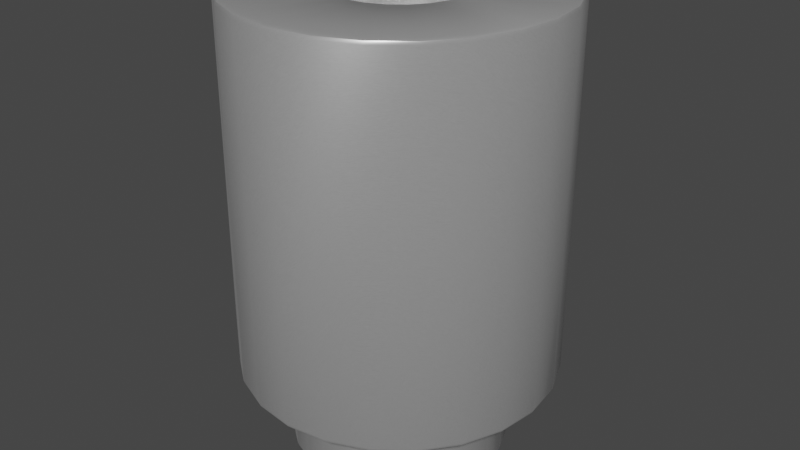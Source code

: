 # Source: 9774060151.blend  (saved by Blender 4.1.23; exported with 4.5.12 LTS)
import bpy
from mathutils import Matrix  # noqa: F401  (used for matrix-valued properties, if any)

bpy.ops.wm.read_factory_settings(use_empty=True)
scene = bpy.context.scene
scene.name = 'Scene'

# ---- collections
col_collection = bpy.data.collections.new('Collection'); scene.collection.children.link(col_collection)

# ---- materials (node trees are filled in below, after node groups)
mat_aluminum_lathed = bpy.data.materials.new('aluminum_lathed')
mat_aluminum_lathed.alpha_threshold = 0.0
mat_aluminum_lathed.use_transparent_shadow = False
mat_aluminum_lathed.preview_render_type = 'CUBE'
mat_aluminum_lathed.diffuse_color = (0.6, 0.6, 0.6, 1.0)
mat_aluminum_lathed.specular_color = (0.12, 0.12, 0.12)
mat_aluminum_lathed.roughness = 0.5

# ---- node groups
ng_auto_smooth = bpy.data.node_groups.new('Auto Smooth', 'GeometryNodeTree')
_s = ng_auto_smooth.interface.new_socket(name='Geometry', in_out='OUTPUT', socket_type='NodeSocketGeometry')
_s = ng_auto_smooth.interface.new_socket(name='Geometry', in_out='INPUT', socket_type='NodeSocketGeometry')
_s = ng_auto_smooth.interface.new_socket(name='Angle', in_out='INPUT', socket_type='NodeSocketFloat')
_s.subtype = 'ANGLE'
_s.min_value = 0.0
_s.max_value = 3.142
ng_auto_smooth.is_modifier = True
_N = ng_auto_smooth.nodes; _L = ng_auto_smooth.links
n0 = _N.new('NodeGroupOutput'); n0.name = 'Group Output'; n0.location = (480, -100)
n1 = _N.new('NodeGroupInput'); n1.name = 'Group Input'; n1.location = (-420, -300)
n2 = _N.new('NodeGroupInput'); n2.name = 'Group Input.001'; n2.location = (-60, -100)
n3 = _N.new('GeometryNodeSetShadeSmooth'); n3.name = 'Set Shade Smooth'; n3.location = (120, -100)
n3.domain = 'EDGE'
n4 = _N.new('GeometryNodeSetShadeSmooth'); n4.name = 'Set Shade Smooth.001'; n4.location = (300, -100)
n5 = _N.new('GeometryNodeInputMeshEdgeAngle'); n5.name = 'Edge Angle'; n5.location = (-420, -220)
n6 = _N.new('GeometryNodeInputEdgeSmooth'); n6.name = 'Is Edge Smooth'; n6.location = (-60, -160)
n7 = _N.new('GeometryNodeInputShadeSmooth'); n7.name = 'Is Face Smooth'; n7.location = (-240, -340)
n8 = _N.new('FunctionNodeBooleanMath'); n8.name = 'Boolean Math'; n8.location = (-60, -220)
n9 = _N.new('FunctionNodeCompare'); n9.name = 'Compare'; n9.location = (-240, -180)
n9.operation = 'LESS_EQUAL'
_L.new(n5.outputs[0], n9.inputs[0])
_L.new(n4.outputs[0], n0.inputs[0])
_L.new(n1.outputs[1], n9.inputs[1])
_L.new(n9.outputs[0], n8.inputs[0])
_L.new(n7.outputs[0], n8.inputs[1])
_L.new(n2.outputs[0], n3.inputs[0])
_L.new(n6.outputs[0], n3.inputs[1])
_L.new(n3.outputs[0], n4.inputs[0])
_L.new(n8.outputs[0], n3.inputs[2])
n0.is_active_output = True

# ---- material node trees
mat_aluminum_lathed.use_nodes = True; mat_aluminum_lathed.node_tree.nodes.clear()
_N = mat_aluminum_lathed.node_tree.nodes; _L = mat_aluminum_lathed.node_tree.links
n0 = _N.new('ShaderNodeOutputMaterial'); n0.name = 'Material Output'; n0.location = (311, 300)
n1 = _N.new('ShaderNodeMapping'); n1.name = 'Mapping'; n1.location = (-765, 243)
n1.inputs[3].default_value = (120.4, 1.0, 1.0)
n2 = _N.new('ShaderNodeTexNoise'); n2.name = 'Noise Texture'; n2.location = (-519, 157)
n2.inputs[2].default_value = 60.0
n2.inputs[3].default_value = 16.0
n2.inputs[4].default_value = 0.8542
n2.inputs[8].default_value = 4.0
n3 = _N.new('ShaderNodeTexCoord'); n3.name = 'Texture Coordinate'; n3.location = (-940, 256)
n4 = _N.new('ShaderNodeValToRGB'); n4.name = 'ColorRamp'; n4.location = (-322, 228)
while len(n4.color_ramp.elements) > 1: n4.color_ramp.elements.remove(n4.color_ramp.elements[-1])
n4.color_ramp.elements[0].position = 0.05909; n4.color_ramp.elements[0].color = (0.0, 0.0, 0.0, 1.0)
_e = n4.color_ramp.elements.new(0.6); _e.color = (1.0, 1.0, 1.0, 1.0)
n5 = _N.new('ShaderNodeBsdfPrincipled'); n5.name = 'Principled BSDF'; n5.location = (36, 293)
n5.distribution = 'GGX'
n5.subsurface_method = 'BURLEY'
n5.inputs[1].default_value = 0.6955
n5.inputs[2].default_value = 0.2841
n5.inputs[3].default_value = 1.45
n5.inputs[13].default_value = 0.7841
n5.inputs[15].default_value = 0.6386
n5.inputs[16].default_value = 0.1205
n5.inputs[20].default_value = 0.0
n5.inputs[27].default_value = (0.0, 0.0, 0.0, 1.0)
n5.inputs[28].default_value = 1.0
_L.new(n5.outputs[0], n0.inputs[0])
_L.new(n1.outputs[0], n2.inputs[0])
_L.new(n2.outputs[1], n4.inputs[0])
_L.new(n4.outputs[0], n5.inputs[0])
_L.new(n3.outputs[2], n1.inputs[0])
n0.is_active_output = True

# ---- world
world_world = bpy.data.worlds.new('World'); scene.world = world_world
world_world.use_nodes = True; world_world.node_tree.nodes.clear()
_N = world_world.node_tree.nodes; _L = world_world.node_tree.links
n0 = _N.new('ShaderNodeOutputWorld'); n0.name = 'World Output'; n0.location = (300, 300)
n1 = _N.new('ShaderNodeBackground'); n1.name = 'Background'; n1.location = (10, 300)
n1.inputs[0].default_value = (0.05088, 0.05088, 0.05088, 1.0)
_L.new(n1.outputs[0], n0.inputs[0])
n0.is_active_output = True
world_world.color = (0.05088, 0.05088, 0.05088)
world_world.use_sun_shadow = False
world_world.sun_shadow_jitter_overblur = 0.0

# ---- meshes
me_shape_6_indexedfaceset_011 = bpy.data.meshes.new('SHAPE_6_IndexedFaceSet.011')
me_shape_6_indexedfaceset_011.from_pydata([(0.9722, 0.2605, 6.0), (0.7117, 0.7117, 6.0), (0.5033, 0.8717, 6.0), (0.2605, 0.9722, 6.0), (0.0, 1.007, 6.0), (-0.9722, 0.2605, 6.0), (-0.2605, -0.9722, 6.0), (0.2605, -0.9722, 6.0), (0.8717, -0.5033, 6.0), (0.9722, -0.2605, 6.0), (-0.8717, 0.5033, -1.4), (0.0, 1.007, -1.4), (0.2605, 0.9722, -1.4), (0.7117, 0.7117, -1.4), (0.9722, 0.2605, -1.4), (0.8717, -0.5033, -1.4), (0.2605, -0.9722, -1.4), (0.0, -1.007, -1.4), (-0.2605, -0.9722, -1.4), (-0.7117, -0.7117, -1.4), (-1.75, 0.0, -1.4), (-1.69, 0.4529, -1.4), (-1.516, 0.875, -1.4), (-1.237, 1.237, -1.4), (-0.4529, 1.69, -1.4), (0.4529, 1.69, -1.4), (0.875, 1.516, -1.4), (1.237, 1.237, -1.4), (1.69, 0.4529, -1.4), (1.75, 0.0, -1.4), (1.237, -1.237, -1.4), (0.4529, -1.69, -1.4), (0.0, -1.75, -1.4), (-0.4529, -1.69, -1.4), (-1.007, 0.0, -1.4), (-0.9722, 0.2605, -1.4), (-0.7117, 0.7117, -1.4), (-0.5033, 0.8717, -1.4), (-0.2605, 0.9722, -1.4), (0.5033, 0.8717, -1.4), (0.8717, 0.5033, -1.4), (1.007, 0.0, -1.4), (0.9722, -0.2605, -1.4), (0.7117, -0.7117, -1.4), (0.5033, -0.8717, -1.4), (-0.5033, -0.8717, -1.4), (-0.8717, -0.5033, -1.4), (-0.9722, -0.2605, -1.4), (-1.516, 0.875, 0.0), (-1.237, 1.237, 0.0), (0.875, 1.516, 0.0), (1.237, 1.237, 0.0), (1.516, 0.875, 0.0), (1.69, 0.4529, 0.0), (1.75, 0.0, 0.0), (1.69, -0.4529, 0.0), (0.875, -1.516, 0.0), (0.4529, -1.69, 0.0), (-0.4529, -1.69, 0.0), (-0.875, -1.516, 0.0), (-1.237, -1.237, 0.0), (-1.516, -0.875, 0.0), (-1.69, -0.4529, 0.0), (-0.875, 1.516, -1.4), (0.0, 1.75, -1.4), (1.516, 0.875, -1.4), (1.69, -0.4529, -1.4), (1.516, -0.875, -1.4), (0.875, -1.516, -1.4), (-0.875, -1.516, -1.4), (-1.237, -1.237, -1.4), (-1.516, -0.875, -1.4), (-1.69, -0.4529, -1.4), (-2.463, 0.66, 0.0), (-1.803, 1.803, 0.0), (-1.275, 2.208, 0.0), (0.0, 2.55, 0.0), (1.275, 2.208, 0.0), (1.803, 1.803, 0.0), (2.208, 1.275, 0.0), (2.463, 0.66, 0.0), (2.55, 0.0, 0.0), (2.463, -0.66, 0.0), (2.208, -1.275, 0.0), (1.803, -1.803, 0.0), (0.66, -2.463, 0.0), (-1.275, -2.208, 0.0), (-1.803, -1.803, 0.0), (-2.208, -1.275, 0.0), (-1.75, 0.0, 0.0), (-1.69, 0.4529, 0.0), (-0.875, 1.516, 0.0), (-0.4529, 1.69, 0.0), (0.0, 1.75, 0.0), (0.4529, 1.69, 0.0), (1.516, -0.875, 0.0), (1.237, -1.237, 0.0), (0.0, -1.75, 0.0), (-1.275, 2.208, 6.0), (-0.66, 2.463, 6.0), (0.0, 2.55, 6.0), (2.463, -0.66, 6.0), (2.208, -1.275, 6.0), (1.275, -2.208, 6.0), (0.66, -2.463, 6.0), (-0.66, -2.463, 6.0), (-1.275, -2.208, 6.0), (-1.803, -1.803, 6.0), (-2.463, -0.66, 6.0), (-2.55, 0.0, 6.0), (-2.55, 0.0, 0.0), (-2.208, 1.275, 0.0), (-0.66, 2.463, 0.0), (0.66, 2.463, 0.0), (1.275, -2.208, 0.0), (0.0, -2.55, 0.0), (-0.66, -2.463, 0.0), (-2.463, -0.66, 0.0), (-2.463, 0.66, 6.0), (-2.208, 1.275, 6.0), (-1.803, 1.803, 6.0), (0.66, 2.463, 6.0), (1.275, 2.208, 6.0), (1.803, 1.803, 6.0), (2.208, 1.275, 6.0), (2.463, 0.66, 6.0), (2.55, 0.0, 6.0), (1.803, -1.803, 6.0), (0.0, -2.55, 6.0), (-2.208, -1.275, 6.0), (1.007, 0.0, 6.0), (0.8717, 0.5033, 6.0), (-0.2605, 0.9722, 6.0), (-0.5033, 0.8717, 6.0), (-0.7117, 0.7117, 6.0), (-0.8717, 0.5033, 6.0), (-1.007, 0.0, 6.0), (-0.9722, -0.2605, 6.0), (-0.8717, -0.5033, 6.0), (-0.7117, -0.7117, 6.0), (-0.5033, -0.8717, 6.0), (0.0, -1.007, 6.0), (0.5033, -0.8717, 6.0), (0.7117, -0.7117, 6.0)], [], [(130, 41, 14), (0, 130, 14), (131, 14, 40), (131, 0, 14), (1, 40, 13), (1, 131, 40), (2, 13, 39), (2, 1, 13), (3, 39, 12), (3, 2, 39), (4, 12, 11), (4, 3, 12), (132, 11, 38), (132, 4, 11), (133, 38, 37), (133, 132, 38), (134, 37, 36), (134, 133, 37), (135, 10, 35), (135, 36, 10), (135, 134, 36), (5, 135, 35), (136, 35, 34), (136, 34, 47), (136, 5, 35), (137, 136, 47), (138, 137, 47), (138, 47, 46), (139, 138, 46), (139, 46, 19), (140, 139, 19), (140, 19, 45), (6, 140, 45), (6, 45, 18), (141, 6, 18), (141, 18, 17), (7, 141, 17), (7, 17, 16), (142, 7, 16), (142, 16, 44), (143, 44, 43), (143, 142, 44), (8, 43, 15), (8, 143, 43), (9, 8, 15), (9, 15, 42), (130, 42, 41), (130, 9, 42), (43, 68, 30), (15, 30, 67), (15, 43, 30), (44, 31, 68), (44, 68, 43), (42, 67, 66), (42, 15, 67), (16, 32, 31), (16, 31, 44), (17, 32, 16), (41, 66, 29), (41, 42, 66), (18, 33, 32), (18, 32, 17), (14, 29, 28), (14, 41, 29), (69, 33, 18), (65, 14, 28), (45, 69, 18), (40, 14, 65), (27, 40, 65), (19, 70, 69), (19, 69, 45), (13, 40, 27), (71, 19, 46), (71, 70, 19), (26, 39, 13), (26, 13, 27), (72, 71, 46), (72, 46, 47), (25, 39, 26), (25, 12, 39), (20, 72, 47), (20, 47, 34), (64, 12, 25), (64, 11, 12), (21, 20, 34), (21, 34, 35), (21, 35, 10), (24, 38, 11), (24, 11, 64), (63, 38, 24), (63, 37, 38), (22, 21, 10), (23, 22, 10), (23, 10, 36), (23, 36, 37), (23, 37, 63), (21, 90, 89), (21, 89, 20), (22, 48, 90), (22, 90, 21), (23, 49, 48), (23, 48, 22), (63, 91, 49), (63, 49, 23), (24, 92, 91), (24, 91, 63), (64, 93, 92), (64, 92, 24), (25, 94, 93), (25, 93, 64), (26, 50, 94), (26, 94, 25), (27, 51, 50), (27, 50, 26), (65, 52, 51), (65, 51, 27), (28, 53, 52), (28, 52, 65), (29, 53, 28), (29, 54, 53), (29, 55, 54), (66, 55, 29), (66, 95, 55), (67, 95, 66), (67, 96, 95), (30, 56, 96), (30, 96, 67), (68, 57, 56), (68, 56, 30), (31, 57, 68), (32, 97, 57), (32, 57, 31), (33, 58, 97), (33, 97, 32), (69, 59, 58), (69, 58, 33), (70, 60, 59), (70, 59, 69), (71, 61, 60), (71, 60, 70), (72, 62, 61), (72, 61, 71), (20, 89, 62), (20, 62, 72), (95, 84, 83), (95, 96, 84), (56, 114, 84), (56, 84, 96), (55, 83, 82), (55, 95, 83), (57, 85, 114), (57, 114, 56), (54, 81, 80), (54, 82, 81), (54, 55, 82), (97, 115, 85), (97, 85, 57), (58, 116, 115), (58, 115, 97), (53, 54, 80), (59, 86, 116), (59, 116, 58), (52, 80, 79), (52, 53, 80), (87, 86, 59), (60, 87, 59), (51, 52, 79), (78, 51, 79), (88, 60, 61), (88, 87, 60), (77, 51, 78), (77, 50, 51), (117, 61, 62), (117, 88, 61), (113, 50, 77), (113, 94, 50), (110, 62, 89), (110, 117, 62), (76, 94, 113), (76, 93, 94), (73, 89, 90), (73, 110, 89), (112, 92, 93), (112, 93, 76), (75, 49, 91), (75, 91, 92), (75, 92, 112), (111, 73, 90), (111, 90, 48), (74, 49, 75), (74, 48, 49), (74, 111, 48), (73, 118, 109), (73, 109, 110), (111, 119, 118), (111, 118, 73), (74, 120, 119), (74, 119, 111), (75, 98, 120), (75, 120, 74), (112, 99, 98), (112, 100, 99), (112, 98, 75), (76, 100, 112), (113, 121, 100), (113, 100, 76), (77, 122, 121), (77, 123, 122), (77, 121, 113), (78, 123, 77), (79, 124, 123), (79, 123, 78), (80, 125, 124), (80, 124, 79), (81, 125, 80), (81, 126, 125), (81, 101, 126), (82, 101, 81), (82, 102, 101), (83, 102, 82), (84, 127, 102), (84, 102, 83), (114, 103, 127), (114, 127, 84), (114, 104, 103), (85, 104, 114), (115, 128, 104), (115, 104, 85), (116, 105, 128), (116, 128, 115), (86, 106, 105), (86, 105, 116), (87, 107, 106), (87, 106, 86), (88, 129, 107), (88, 107, 87), (117, 108, 129), (117, 129, 88), (110, 109, 108), (110, 108, 117), (139, 107, 129), (138, 139, 129), (140, 106, 107), (140, 107, 139), (137, 129, 108), (137, 138, 129), (6, 105, 106), (6, 106, 140), (141, 128, 105), (141, 105, 6), (136, 108, 109), (136, 137, 108), (5, 109, 118), (5, 136, 109), (7, 104, 128), (7, 128, 141), (142, 103, 104), (142, 104, 7), (135, 118, 119), (135, 5, 118), (143, 103, 142), (127, 103, 143), (134, 135, 119), (120, 134, 119), (8, 127, 143), (102, 127, 8), (98, 134, 120), (98, 133, 134), (99, 133, 98), (99, 4, 132), (99, 132, 133), (101, 8, 9), (101, 102, 8), (126, 101, 9), (126, 9, 130), (100, 3, 4), (100, 4, 99), (121, 3, 100), (125, 126, 130), (125, 130, 0), (125, 0, 131), (122, 3, 121), (122, 1, 2), (122, 2, 3), (124, 131, 1), (124, 125, 131), (123, 124, 1), (123, 1, 122)])
me_shape_6_indexedfaceset_011.polygons.foreach_set('use_smooth', [True] * 288)
_uv = me_shape_6_indexedfaceset_011.uv_layers.new(name='UVMap')
_uv.uv.foreach_set('vector', [0.318, 0.3558, 0.4277, 0.09941, 0.4836, 0.1806, 0.3369, 0.3872, 0.318, 0.3558, 0.4836, 0.1806, 0.3519, 0.4251, 0.4836, 0.1806, 0.5192, 0.2974, 0.3519, 0.4251, 0.3369, 0.3872, 0.4836, 0.1806, 0.3613, 0.469, 0.5192, 0.2974, 0.5375, 0.4273, 0.3613, 0.469, 0.3519, 0.4251, 0.5192, 0.2974, 0.3643, 0.5159, 0.5375, 0.4273, 0.5375, 0.5615, 0.3643, 0.5159, 0.3613, 0.469, 0.5375, 0.4273, 0.3607, 0.5625, 0.5375, 0.5615, 0.5193, 0.6907, 0.3607, 0.5625, 0.3643, 0.5159, 0.5375, 0.5615, 0.3508, 0.6055, 0.5193, 0.6907, 0.4842, 0.8061, 0.3508, 0.6055, 0.3607, 0.5625, 0.5193, 0.6907, 0.3353, 0.6419, 0.4842, 0.8061, 0.4347, 0.9001, 0.3353, 0.6419, 0.3508, 0.6055, 0.4842, 0.8061, 0.3153, 0.6691, 0.4347, 0.9001, 0.3743, 0.9661, 0.3153, 0.6691, 0.3353, 0.6419, 0.4347, 0.9001, 0.2924, 0.685, 0.3743, 0.9661, 0.3074, 0.9999, 0.2924, 0.685, 0.3153, 0.6691, 0.3743, 0.9661, 0.2681, 0.6886, 0.2386, 0.9993, 0.1704, 0.9812, 0.2681, 0.6886, 0.3074, 0.9999, 0.2386, 0.9993, 0.2681, 0.6886, 0.2924, 0.685, 0.3074, 0.9999, 0.2441, 0.6796, 0.2681, 0.6886, 0.1704, 0.9812, 0.2212, 0.6628, 0.1704, 0.9812, 0.1104, 0.9142, 0.2212, 0.6628, 0.1104, 0.9142, 0.05565, 0.8324, 0.2212, 0.6628, 0.2441, 0.6796, 0.1704, 0.9812, 0.2013, 0.6343, 0.2212, 0.6628, 0.05565, 0.8324, 0.1861, 0.597, 0.2013, 0.6343, 0.05565, 0.8324, 0.1861, 0.597, 0.05565, 0.8324, 0.01998, 0.7162, 0.1767, 0.5534, 0.1861, 0.597, 0.01998, 0.7162, 0.1767, 0.5534, 0.01998, 0.7162, 0.001047, 0.5867, 0.1737, 0.5067, 0.1767, 0.5534, 0.001047, 0.5867, 0.1737, 0.5067, 0.001047, 0.5867, 7.331e-05, 0.4525, 0.1773, 0.4602, 0.1737, 0.5067, 7.331e-05, 0.4525, 0.1773, 0.4602, 7.331e-05, 0.4525, 0.01716, 0.3224, 0.1873, 0.4171, 0.1773, 0.4602, 0.01716, 0.3224, 0.1873, 0.4171, 0.01716, 0.3224, 0.05124, 0.205, 0.2028, 0.3804, 0.1873, 0.4171, 0.05124, 0.205, 0.2028, 0.3804, 0.05124, 0.205, 0.1001, 0.1083, 0.2229, 0.3526, 0.2028, 0.3804, 0.1001, 0.1083, 0.2229, 0.3526, 0.1001, 0.1083, 0.1605, 0.03904, 0.246, 0.3356, 0.1605, 0.03904, 0.2282, 0.00205, 0.246, 0.3356, 0.2229, 0.3526, 0.1605, 0.03904, 0.2707, 0.3304, 0.2282, 0.00205, 0.2986, 7.331e-05, 0.2707, 0.3304, 0.246, 0.3356, 0.2282, 0.00205, 0.2953, 0.3373, 0.2707, 0.3304, 0.2986, 7.331e-05, 0.2953, 0.3373, 0.2986, 7.331e-05, 0.3668, 0.03332, 0.318, 0.3558, 0.3668, 0.03332, 0.4277, 0.09941, 0.318, 0.3558, 0.2953, 0.3373, 0.3668, 0.03332, 0.7033, 0.2967, 0.75, 0.06699, 0.8536, 0.1464, 0.749, 0.3562, 0.8536, 0.1464, 0.933, 0.25, 0.749, 0.3562, 0.7033, 0.2967, 0.8536, 0.1464, 0.6438, 0.251, 0.6294, 0.01704, 0.75, 0.06699, 0.6438, 0.251, 0.75, 0.06699, 0.7033, 0.2967, 0.7778, 0.4256, 0.933, 0.25, 0.983, 0.3706, 0.7778, 0.4256, 0.749, 0.3562, 0.933, 0.25, 0.5744, 0.2222, 0.5, 0.0, 0.6294, 0.01704, 0.5744, 0.2222, 0.6294, 0.01704, 0.6438, 0.251, 0.5, 0.2124, 0.5, 0.0, 0.5744, 0.2222, 0.7876, 0.5, 0.983, 0.3706, 1.0, 0.5, 0.7876, 0.5, 0.7778, 0.4256, 0.983, 0.3706, 0.4256, 0.2222, 0.3706, 0.01704, 0.5, 0.0, 0.4256, 0.2222, 0.5, 0.0, 0.5, 0.2124, 0.7778, 0.5744, 1.0, 0.5, 0.983, 0.6294, 0.7778, 0.5744, 0.7876, 0.5, 1.0, 0.5, 0.25, 0.06699, 0.3706, 0.01704, 0.4256, 0.2222, 0.933, 0.75, 0.7778, 0.5744, 0.983, 0.6294, 0.3562, 0.251, 0.25, 0.06699, 0.4256, 0.2222, 0.749, 0.6438, 0.7778, 0.5744, 0.933, 0.75, 0.8536, 0.8536, 0.749, 0.6438, 0.933, 0.75, 0.2967, 0.2967, 0.1464, 0.1464, 0.25, 0.06699, 0.2967, 0.2967, 0.25, 0.06699, 0.3562, 0.251, 0.7033, 0.7033, 0.749, 0.6438, 0.8536, 0.8536, 0.06699, 0.25, 0.2967, 0.2967, 0.251, 0.3562, 0.06699, 0.25, 0.1464, 0.1464, 0.2967, 0.2967, 0.75, 0.933, 0.6438, 0.749, 0.7033, 0.7033, 0.75, 0.933, 0.7033, 0.7033, 0.8536, 0.8536, 0.01704, 0.3706, 0.06699, 0.25, 0.251, 0.3562, 0.01704, 0.3706, 0.251, 0.3562, 0.2222, 0.4256, 0.6294, 0.983, 0.6438, 0.749, 0.75, 0.933, 0.6294, 0.983, 0.5744, 0.7778, 0.6438, 0.749, 0.02768, 0.4918, 0.01704, 0.3706, 0.2222, 0.4256, 0.02768, 0.4918, 0.2222, 0.4256, 0.2124, 0.5, 0.5, 1.0, 0.5744, 0.7778, 0.6294, 0.983, 0.5, 1.0, 0.5, 0.7876, 0.5744, 0.7778, 0.03242, 0.6329, 0.02768, 0.4918, 0.2124, 0.5, 0.03242, 0.6329, 0.2124, 0.5, 0.2222, 0.5744, 0.03242, 0.6329, 0.2222, 0.5744, 0.251, 0.6438, 0.3706, 0.983, 0.4256, 0.7778, 0.5, 0.7876, 0.3706, 0.983, 0.5, 0.7876, 0.5, 1.0, 0.25, 0.933, 0.4256, 0.7778, 0.3706, 0.983, 0.25, 0.933, 0.3562, 0.749, 0.4256, 0.7778, 0.06699, 0.75, 0.03242, 0.6329, 0.251, 0.6438, 0.1464, 0.8536, 0.06699, 0.75, 0.251, 0.6438, 0.1464, 0.8536, 0.251, 0.6438, 0.2967, 0.7033, 0.1464, 0.8536, 0.2967, 0.7033, 0.3562, 0.749, 0.1464, 0.8536, 0.3562, 0.749, 0.25, 0.933, 0.3503, 0.4112, 0.4888, 0.301, 0.5066, 0.4274, 0.3503, 0.4112, 0.5066, 0.4274, 0.357, 0.466, 0.3365, 0.3617, 0.4544, 0.1882, 0.4888, 0.301, 0.3365, 0.3617, 0.4888, 0.301, 0.3503, 0.4112, 0.3164, 0.3207, 0.4061, 0.09673, 0.4544, 0.1882, 0.3164, 0.3207, 0.4544, 0.1882, 0.3365, 0.3617, 0.2916, 0.2911, 0.3472, 0.03262, 0.4061, 0.09673, 0.2916, 0.2911, 0.4061, 0.09673, 0.3164, 0.3207, 0.2638, 0.2747, 0.282, 7.117e-05, 0.3472, 0.03262, 0.2638, 0.2747, 0.3472, 0.03262, 0.2916, 0.2911, 0.2348, 0.2727, 0.2151, 0.0009792, 0.282, 7.117e-05, 0.2348, 0.2727, 0.282, 7.117e-05, 0.2638, 0.2747, 0.2067, 0.2849, 0.1513, 0.03473, 0.2151, 0.0009792, 0.2067, 0.2849, 0.2151, 0.0009792, 0.2348, 0.2727, 0.1814, 0.3107, 0.09496, 0.09818, 0.1513, 0.03473, 0.1814, 0.3107, 0.1513, 0.03473, 0.2067, 0.2849, 0.1606, 0.3482, 0.04984, 0.1859, 0.09496, 0.09818, 0.1606, 0.3482, 0.09496, 0.09818, 0.1814, 0.3107, 0.1456, 0.3954, 0.01845, 0.2908, 0.04984, 0.1859, 0.1456, 0.3954, 0.04984, 0.1859, 0.1606, 0.3482, 0.1378, 0.4493, 0.01994, 0.4051, 0.01845, 0.2908, 0.1378, 0.4493, 0.01845, 0.2908, 0.1456, 0.3954, 0.1352, 0.5047, 0.01994, 0.4051, 0.1378, 0.4493, 0.1352, 0.5047, 0.02595, 0.5139, 0.01994, 0.4051, 0.1352, 0.5047, 0.03017, 0.6237, 0.02595, 0.5139, 0.1406, 0.559, 0.03017, 0.6237, 0.1352, 0.5047, 0.1406, 0.559, 0.03612, 0.7533, 0.03017, 0.6237, 0.1533, 0.6083, 0.03612, 0.7533, 0.1406, 0.559, 0.1533, 0.6083, 0.07103, 0.8571, 0.03612, 0.7533, 0.1726, 0.6493, 0.1261, 0.9411, 0.07103, 0.8571, 0.1726, 0.6493, 0.07103, 0.8571, 0.1533, 0.6083, 0.1969, 0.679, 0.1943, 0.9966, 0.1261, 0.9411, 0.1969, 0.679, 0.1261, 0.9411, 0.1726, 0.6493, 0.2244, 0.6951, 0.1943, 0.9966, 0.1969, 0.679, 0.2539, 0.6988, 0.269, 0.9999, 0.1943, 0.9966, 0.2539, 0.6988, 0.1943, 0.9966, 0.2244, 0.6951, 0.2829, 0.6874, 0.34, 0.9657, 0.269, 0.9999, 0.2829, 0.6874, 0.269, 0.9999, 0.2539, 0.6988, 0.3094, 0.6618, 0.4027, 0.8981, 0.34, 0.9657, 0.3094, 0.6618, 0.34, 0.9657, 0.2829, 0.6874, 0.3313, 0.6238, 0.4532, 0.8029, 0.4027, 0.8981, 0.3313, 0.6238, 0.4027, 0.8981, 0.3094, 0.6618, 0.3471, 0.5762, 0.4885, 0.6872, 0.4532, 0.8029, 0.3471, 0.5762, 0.4532, 0.8029, 0.3313, 0.6238, 0.3559, 0.5223, 0.5066, 0.5591, 0.4885, 0.6872, 0.3559, 0.5223, 0.4885, 0.6872, 0.3471, 0.5762, 0.357, 0.466, 0.5066, 0.4274, 0.5066, 0.5591, 0.357, 0.466, 0.5066, 0.5591, 0.3559, 0.5223, 0.7972, 0.3284, 0.8536, 0.1464, 0.933, 0.25, 0.7972, 0.3284, 0.7426, 0.2574, 0.8536, 0.1464, 0.6716, 0.2028, 0.75, 0.06699, 0.8536, 0.1464, 0.6716, 0.2028, 0.8536, 0.1464, 0.7426, 0.2574, 0.8314, 0.4112, 0.933, 0.25, 0.983, 0.3706, 0.8314, 0.4112, 0.7972, 0.3284, 0.933, 0.25, 0.5888, 0.1686, 0.6294, 0.01704, 0.75, 0.06699, 0.5888, 0.1686, 0.75, 0.06699, 0.6716, 0.2028, 0.8431, 0.5, 1.0, 0.5, 0.983, 0.6294, 0.8431, 0.5, 0.983, 0.3706, 1.0, 0.5, 0.8431, 0.5, 0.8314, 0.4112, 0.983, 0.3706, 0.5, 0.1569, 0.5, 0.0, 0.6294, 0.01704, 0.5, 0.1569, 0.6294, 0.01704, 0.5888, 0.1686, 0.4112, 0.1686, 0.3706, 0.01704, 0.5, 0.0, 0.4112, 0.1686, 0.5, 0.0, 0.5, 0.1569, 0.8314, 0.5888, 0.8431, 0.5, 0.983, 0.6294, 0.3284, 0.2028, 0.25, 0.06699, 0.3706, 0.01704, 0.3284, 0.2028, 0.3706, 0.01704, 0.4112, 0.1686, 0.7972, 0.6716, 0.983, 0.6294, 0.933, 0.75, 0.7972, 0.6716, 0.8314, 0.5888, 0.983, 0.6294, 0.1464, 0.1464, 0.25, 0.06699, 0.3284, 0.2028, 0.2574, 0.2574, 0.1464, 0.1464, 0.3284, 0.2028, 0.7426, 0.7426, 0.7972, 0.6716, 0.933, 0.75, 0.8536, 0.8536, 0.7426, 0.7426, 0.933, 0.75, 0.06699, 0.25, 0.2574, 0.2574, 0.2028, 0.3284, 0.06699, 0.25, 0.1464, 0.1464, 0.2574, 0.2574, 0.75, 0.933, 0.7426, 0.7426, 0.8536, 0.8536, 0.75, 0.933, 0.6716, 0.7972, 0.7426, 0.7426, 0.01704, 0.3706, 0.2028, 0.3284, 0.1686, 0.4112, 0.01704, 0.3706, 0.06699, 0.25, 0.2028, 0.3284, 0.6294, 0.983, 0.6716, 0.7972, 0.75, 0.933, 0.6294, 0.983, 0.5888, 0.8314, 0.6716, 0.7972, 0.02584, 0.5, 0.1686, 0.4112, 0.1569, 0.5, 0.02584, 0.5, 0.01704, 0.3706, 0.1686, 0.4112, 0.5, 1.0, 0.5888, 0.8314, 0.6294, 0.983, 0.5, 1.0, 0.5, 0.8431, 0.5888, 0.8314, 0.0318, 0.6329, 0.1569, 0.5, 0.1686, 0.5888, 0.0318, 0.6329, 0.02584, 0.5, 0.1569, 0.5, 0.3706, 0.983, 0.4112, 0.8314, 0.5, 0.8431, 0.3706, 0.983, 0.5, 0.8431, 0.5, 1.0, 0.25, 0.933, 0.2574, 0.7426, 0.3284, 0.7972, 0.25, 0.933, 0.3284, 0.7972, 0.4112, 0.8314, 0.25, 0.933, 0.4112, 0.8314, 0.3706, 0.983, 0.06699, 0.75, 0.0318, 0.6329, 0.1686, 0.5888, 0.06699, 0.75, 0.1686, 0.5888, 0.2028, 0.6716, 0.1464, 0.8536, 0.2574, 0.7426, 0.25, 0.933, 0.1464, 0.8536, 0.2028, 0.6716, 0.2574, 0.7426, 0.1464, 0.8536, 0.06699, 0.75, 0.2028, 0.6716, 0.5701, 0.2072, 0.4219, 0.4082, 0.4073, 0.3815, 0.5701, 0.2072, 0.4073, 0.3815, 0.5225, 0.1171, 0.604, 0.3181, 0.4321, 0.4409, 0.4219, 0.4082, 0.604, 0.3181, 0.4219, 0.4082, 0.5701, 0.2072, 0.6216, 0.4427, 0.4372, 0.4771, 0.4321, 0.4409, 0.6216, 0.4427, 0.4321, 0.4409, 0.604, 0.3181, 0.6216, 0.5724, 0.4371, 0.5142, 0.4372, 0.4771, 0.6216, 0.5724, 0.4372, 0.4771, 0.6216, 0.4427, 0.6037, 0.6985, 0.4318, 0.5497, 0.4371, 0.5142, 0.6037, 0.6985, 0.4248, 0.5841, 0.4318, 0.5497, 0.6037, 0.6985, 0.4371, 0.5142, 0.6216, 0.5724, 0.5639, 0.8032, 0.4248, 0.5841, 0.6037, 0.6985, 0.516, 0.8938, 0.4105, 0.61, 0.4248, 0.5841, 0.516, 0.8938, 0.4248, 0.5841, 0.5639, 0.8032, 0.4569, 0.9582, 0.3933, 0.6277, 0.4105, 0.61, 0.4569, 0.9582, 0.3755, 0.6421, 0.3933, 0.6277, 0.4569, 0.9582, 0.4105, 0.61, 0.516, 0.8938, 0.3904, 0.9785, 0.3755, 0.6421, 0.4569, 0.9582, 0.3233, 0.9781, 0.3557, 0.641, 0.3755, 0.6421, 0.3233, 0.9781, 0.3755, 0.6421, 0.3904, 0.9785, 0.2582, 0.9446, 0.3368, 0.6302, 0.3557, 0.641, 0.2582, 0.9446, 0.3557, 0.641, 0.3233, 0.9781, 0.1995, 0.8798, 0.3368, 0.6302, 0.2582, 0.9446, 0.1995, 0.8798, 0.3203, 0.6107, 0.3368, 0.6302, 0.1995, 0.8798, 0.3052, 0.5882, 0.3203, 0.6107, 0.1571, 0.7809, 0.3052, 0.5882, 0.1995, 0.8798, 0.1571, 0.7809, 0.2934, 0.558, 0.3052, 0.5882, 0.1304, 0.6675, 0.2934, 0.558, 0.1571, 0.7809, 0.1138, 0.548, 0.2888, 0.5201, 0.2934, 0.558, 0.1138, 0.548, 0.2934, 0.558, 0.1304, 0.6675, 0.1139, 0.4236, 0.2897, 0.4815, 0.2888, 0.5201, 0.1139, 0.4236, 0.2888, 0.5201, 0.1138, 0.548, 0.1139, 0.4236, 0.2925, 0.4431, 0.2897, 0.4815, 0.1368, 0.3091, 0.2925, 0.4431, 0.1139, 0.4236, 0.1689, 0.2035, 0.3028, 0.4089, 0.2925, 0.4431, 0.1689, 0.2035, 0.2925, 0.4431, 0.1368, 0.3091, 0.2146, 0.1165, 0.317, 0.3811, 0.3028, 0.4089, 0.2146, 0.1165, 0.3028, 0.4089, 0.1689, 0.2035, 0.2709, 0.05436, 0.3342, 0.3616, 0.317, 0.3811, 0.2709, 0.05436, 0.317, 0.3811, 0.2146, 0.1165, 0.3343, 0.02167, 0.3532, 0.3512, 0.3342, 0.3616, 0.3343, 0.02167, 0.3342, 0.3616, 0.2709, 0.05436, 0.4003, 0.0215, 0.3727, 0.3513, 0.3532, 0.3512, 0.4003, 0.0215, 0.3532, 0.3512, 0.3343, 0.02167, 0.4645, 0.05393, 0.3912, 0.3618, 0.3727, 0.3513, 0.4645, 0.05393, 0.3727, 0.3513, 0.4003, 0.0215, 0.5225, 0.1171, 0.4073, 0.3815, 0.3912, 0.3618, 0.5225, 0.1171, 0.3912, 0.3618, 0.4645, 0.05393, 0.3605, 0.3605, 0.1464, 0.1464, 0.06699, 0.25, 0.3291, 0.4013, 0.3605, 0.3605, 0.06699, 0.25, 0.4013, 0.3291, 0.25, 0.06699, 0.1464, 0.1464, 0.4013, 0.3291, 0.1464, 0.1464, 0.3605, 0.3605, 0.3094, 0.4489, 0.06699, 0.25, 0.01704, 0.3706, 0.3094, 0.4489, 0.3291, 0.4013, 0.06699, 0.25, 0.4489, 0.3094, 0.3706, 0.01704, 0.25, 0.06699, 0.4489, 0.3094, 0.25, 0.06699, 0.4013, 0.3291, 0.5, 0.3026, 0.5, 0.0, 0.3706, 0.01704, 0.5, 0.3026, 0.3706, 0.01704, 0.4489, 0.3094, 0.3026, 0.5, 0.01704, 0.3706, 0.0, 0.5, 0.3026, 0.5, 0.3094, 0.4489, 0.01704, 0.3706, 0.3094, 0.5511, 0.0, 0.5, 0.01704, 0.6294, 0.3094, 0.5511, 0.3026, 0.5, 0.0, 0.5, 0.5511, 0.3094, 0.6294, 0.01704, 0.5, 0.0, 0.5511, 0.3094, 0.5, 0.0, 0.5, 0.3026, 0.5987, 0.3291, 0.75, 0.06699, 0.6294, 0.01704, 0.5987, 0.3291, 0.6294, 0.01704, 0.5511, 0.3094, 0.3291, 0.5987, 0.01704, 0.6294, 0.06699, 0.75, 0.3291, 0.5987, 0.3094, 0.5511, 0.01704, 0.6294, 0.6395, 0.3605, 0.75, 0.06699, 0.5987, 0.3291, 0.8536, 0.1464, 0.75, 0.06699, 0.6395, 0.3605, 0.3605, 0.6395, 0.3291, 0.5987, 0.06699, 0.75, 0.1464, 0.8536, 0.3605, 0.6395, 0.06699, 0.75, 0.6709, 0.4013, 0.8536, 0.1464, 0.6395, 0.3605, 0.933, 0.25, 0.8536, 0.1464, 0.6709, 0.4013, 0.25, 0.933, 0.3605, 0.6395, 0.1464, 0.8536, 0.25, 0.933, 0.4013, 0.6709, 0.3605, 0.6395, 0.3706, 0.983, 0.4013, 0.6709, 0.25, 0.933, 0.3706, 0.983, 0.5, 0.6974, 0.4489, 0.6906, 0.3706, 0.983, 0.4489, 0.6906, 0.4013, 0.6709, 0.983, 0.3706, 0.6709, 0.4013, 0.6906, 0.4489, 0.983, 0.3706, 0.933, 0.25, 0.6709, 0.4013, 1.0, 0.5, 0.983, 0.3706, 0.6906, 0.4489, 1.0, 0.5, 0.6906, 0.4489, 0.6974, 0.5, 0.5, 1.0, 0.5511, 0.6906, 0.5, 0.6974, 0.5, 1.0, 0.5, 0.6974, 0.3706, 0.983, 0.6294, 0.983, 0.5511, 0.6906, 0.5, 1.0, 0.983, 0.6294, 1.0, 0.5, 0.6974, 0.5, 0.983, 0.6294, 0.6974, 0.5, 0.6906, 0.5511, 0.983, 0.6294, 0.6906, 0.5511, 0.6709, 0.5987, 0.75, 0.933, 0.5511, 0.6906, 0.6294, 0.983, 0.75, 0.933, 0.6395, 0.6395, 0.5987, 0.6709, 0.75, 0.933, 0.5987, 0.6709, 0.5511, 0.6906, 0.933, 0.75, 0.6709, 0.5987, 0.6395, 0.6395, 0.933, 0.75, 0.983, 0.6294, 0.6709, 0.5987, 0.8536, 0.8536, 0.933, 0.75, 0.6395, 0.6395, 0.8536, 0.8536, 0.6395, 0.6395, 0.75, 0.933])
me_shape_6_indexedfaceset_011.materials.append(mat_aluminum_lathed)
me_shape_6_indexedfaceset_011.update()

# ---- objects
ob_shape_6_indexedfaceset = bpy.data.objects.new('SHAPE_6_IndexedFaceSet', me_shape_6_indexedfaceset_011)

# ---- transforms, parenting, visibility, modifiers, constraints
ob_shape_6_indexedfaceset.location = (0.0, 0.0, 0.0)
_m = ob_shape_6_indexedfaceset.modifiers.new('Bevel', 'BEVEL')
_m.width = 0.07
_m.width_pct = 0.07
_m.segments = 2
_m = ob_shape_6_indexedfaceset.modifiers.new('Auto Smooth', 'NODES')
_m.node_group = ng_auto_smooth
_gi = [s.identifier for s in ng_auto_smooth.interface.items_tree if s.item_type == 'SOCKET' and s.in_out == 'INPUT']
_m[_gi[1]] = 0.5236  # Angle

# ---- collection membership
col_collection.objects.link(ob_shape_6_indexedfaceset)

# ---- scene / render settings (as saved in the file)
scene.frame_start = 1; scene.frame_end = 250; scene.frame_set(1)
scene.render.engine = 'BLENDER_EEVEE_NEXT'
scene.cycles.sampling_pattern = 'TABULATED_SOBOL'
scene.cycles.use_light_tree = False
scene.eevee.ray_tracing_options.trace_max_roughness = 0.0
scene.view_settings.view_transform = 'Filmic'
bpy.context.view_layer.update()

# ---- added for rendering (the .blend has no active camera and no usable light): camera, sun
cam_auto = bpy.data.cameras.new('AutoCamera')
cam_auto.lens = 50.0
cam_auto.sensor_width = 36.0
cam_auto.clip_end = 1000.0
ob_auto_camera = bpy.data.objects.new('AutoCamera', cam_auto)
scene.collection.objects.link(ob_auto_camera)
ob_auto_camera.location = (9.56075, -11.4729, 9.9486)
ob_auto_camera.rotation_euler = (1.09748, -7.21219e-08, 0.694738)
scene.camera = ob_auto_camera
light_auto_sun = bpy.data.lights.new('AutoSun', 'SUN')
light_auto_sun.energy = 3.0
light_auto_sun.angle = 0.0523599
ob_auto_sun = bpy.data.objects.new('AutoSun', light_auto_sun)
scene.collection.objects.link(ob_auto_sun)
ob_auto_sun.rotation_euler = (0.872665, 0.174533, 0.523599)
bpy.context.view_layer.update()
